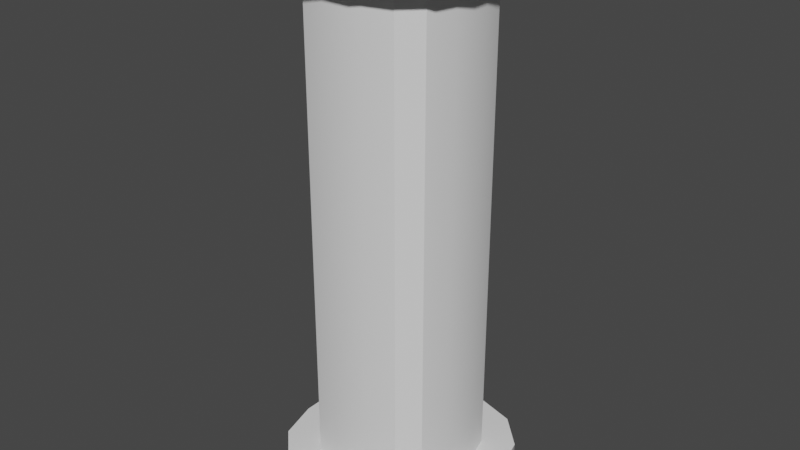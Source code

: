 # Source: balka_small.blend  (saved by Blender 2.93.21; exported with 4.5.12 LTS)
import bpy
from mathutils import Matrix  # noqa: F401  (used for matrix-valued properties, if any)

bpy.ops.wm.read_factory_settings(use_empty=True)
scene = bpy.context.scene
scene.name = 'Scene'

# ---- collections
col_collection = bpy.data.collections.new('Collection'); scene.collection.children.link(col_collection)

# ---- node groups
ng_auto_smooth = bpy.data.node_groups.new('Auto Smooth', 'GeometryNodeTree')
_s = ng_auto_smooth.interface.new_socket(name='Geometry', in_out='OUTPUT', socket_type='NodeSocketGeometry')
_s = ng_auto_smooth.interface.new_socket(name='Geometry', in_out='INPUT', socket_type='NodeSocketGeometry')
_s = ng_auto_smooth.interface.new_socket(name='Angle', in_out='INPUT', socket_type='NodeSocketFloat')
_s.subtype = 'ANGLE'
_s.min_value = 0.0
_s.max_value = 3.142
ng_auto_smooth.is_modifier = True
_N = ng_auto_smooth.nodes; _L = ng_auto_smooth.links
n0 = _N.new('NodeGroupOutput'); n0.name = 'Group Output'; n0.location = (480, -100)
n1 = _N.new('NodeGroupInput'); n1.name = 'Group Input'; n1.location = (-420, -300)
n2 = _N.new('NodeGroupInput'); n2.name = 'Group Input.001'; n2.location = (-60, -100)
n3 = _N.new('GeometryNodeSetShadeSmooth'); n3.name = 'Set Shade Smooth'; n3.location = (120, -100)
n3.domain = 'EDGE'
n4 = _N.new('GeometryNodeSetShadeSmooth'); n4.name = 'Set Shade Smooth.001'; n4.location = (300, -100)
n5 = _N.new('GeometryNodeInputMeshEdgeAngle'); n5.name = 'Edge Angle'; n5.location = (-420, -220)
n6 = _N.new('GeometryNodeInputEdgeSmooth'); n6.name = 'Is Edge Smooth'; n6.location = (-60, -160)
n7 = _N.new('GeometryNodeInputShadeSmooth'); n7.name = 'Is Face Smooth'; n7.location = (-240, -340)
n8 = _N.new('FunctionNodeBooleanMath'); n8.name = 'Boolean Math'; n8.location = (-60, -220)
n9 = _N.new('FunctionNodeCompare'); n9.name = 'Compare'; n9.location = (-240, -180)
n9.operation = 'LESS_EQUAL'
_L.new(n5.outputs[0], n9.inputs[0])
_L.new(n4.outputs[0], n0.inputs[0])
_L.new(n1.outputs[1], n9.inputs[1])
_L.new(n9.outputs[0], n8.inputs[0])
_L.new(n7.outputs[0], n8.inputs[1])
_L.new(n2.outputs[0], n3.inputs[0])
_L.new(n6.outputs[0], n3.inputs[1])
_L.new(n3.outputs[0], n4.inputs[0])
_L.new(n8.outputs[0], n3.inputs[2])
n0.is_active_output = True

# ---- world
world_world = bpy.data.worlds.new('World'); scene.world = world_world
world_world.use_nodes = True; world_world.node_tree.nodes.clear()
_N = world_world.node_tree.nodes; _L = world_world.node_tree.links
n0 = _N.new('ShaderNodeOutputWorld'); n0.name = 'World Output'; n0.location = (300, 300)
n1 = _N.new('ShaderNodeBackground'); n1.name = 'Background'; n1.location = (10, 300)
n1.inputs[0].default_value = (0.05088, 0.05088, 0.05088, 1.0)
_L.new(n1.outputs[0], n0.inputs[0])
n0.is_active_output = True
world_world.color = (0.05088, 0.05088, 0.05088)
world_world.use_sun_shadow = False
world_world.sun_shadow_jitter_overblur = 0.0

# ---- meshes
me_068 = bpy.data.meshes.new('Куб.068')
me_068.from_pydata([(-0.2308, -1.0, -1.0), (-1.0, -0.2308, -1.0), (-0.6154, -0.8969, -1.0), (-0.8969, -0.6154, -1.0), (-0.6944, -0.1906, 1.0), (-0.1906, -0.6944, 1.0), (-0.623, -0.4572, 1.0), (-0.4572, -0.623, 1.0), (-1.0, 0.2308, -1.0), (-0.2308, 1.0, -1.0), (-0.8969, 0.6154, -1.0), (-0.6154, 0.8969, -1.0), (-0.1906, 0.6944, 1.0), (-0.6944, 0.1906, 1.0), (-0.4572, 0.623, 1.0), (-0.623, 0.4572, 1.0), (1.0, -0.2308, -1.0), (0.2308, -1.0, -1.0), (0.8969, -0.6154, -1.0), (0.6154, -0.8969, -1.0), (0.1906, -0.6944, 1.0), (0.6944, -0.1906, 1.0), (0.4572, -0.623, 1.0), (0.623, -0.4572, 1.0), (0.2308, 1.0, -1.0), (1.0, 0.2308, -1.0), (0.6154, 0.8969, -1.0), (0.8969, 0.6154, -1.0), (0.6944, 0.1906, 1.0), (0.1906, 0.6944, 1.0), (0.623, 0.4572, 1.0), (0.4572, 0.623, 1.0), (-0.2308, -1.0, 1.0), (-0.6154, -0.8969, 1.0), (-0.8969, -0.6154, 1.0), (-1.0, -0.2308, 1.0), (-0.6154, 0.8969, 1.0), (-0.2308, 1.0, 1.0), (-0.8969, 0.6154, 1.0), (-1.0, 0.2308, 1.0), (0.8969, 0.6154, 1.0), (1.0, 0.2308, 1.0), (0.6154, 0.8969, 1.0), (0.2308, 1.0, 1.0), (0.6154, -0.8969, 1.0), (0.2308, -1.0, 1.0), (0.8969, -0.6154, 1.0), (1.0, -0.2308, 1.0), (-0.1906, -0.6944, 30.79), (-0.4572, -0.623, 30.79), (-0.623, -0.4572, 30.79), (-0.6944, -0.1906, 30.79), (-0.4572, 0.623, 30.79), (-0.1906, 0.6944, 30.79), (-0.623, 0.4572, 30.79), (-0.6944, 0.1906, 30.79), (0.623, 0.4572, 30.79), (0.6944, 0.1906, 30.79), (0.4572, 0.623, 30.79), (0.1906, 0.6944, 30.79), (0.4572, -0.623, 30.79), (0.1906, -0.6944, 30.79), (0.623, -0.4572, 30.79), (0.6944, -0.1906, 30.79), (-0.2503, -0.9118, 30.79), (-0.6004, -0.818, 30.79), (-0.818, -0.6004, 30.79), (-0.9118, -0.2503, 30.79), (-0.6004, 0.818, 30.79), (-0.2503, 0.9118, 30.79), (-0.818, 0.6004, 30.79), (-0.9118, 0.2503, 30.79), (0.818, 0.6004, 30.79), (0.9118, 0.2503, 30.79), (0.6004, 0.818, 30.79), (0.2503, 0.9118, 30.79), (0.6004, -0.818, 30.79), (0.2503, -0.9118, 30.79), (0.818, -0.6004, 30.79), (0.9118, -0.2503, 30.79), (-0.2503, -0.9118, 32.59), (-0.6004, -0.818, 32.59), (-0.818, -0.6004, 32.59), (-0.9118, -0.2503, 32.59), (-0.6004, 0.818, 32.59), (-0.2503, 0.9118, 32.59), (-0.818, 0.6004, 32.59), (-0.9118, 0.2503, 32.59), (0.818, 0.6004, 32.59), (0.9118, 0.2503, 32.59), (0.6004, 0.818, 32.59), (0.2503, 0.9118, 32.59), (0.6004, -0.818, 32.59), (0.2503, -0.9118, 32.59), (0.818, -0.6004, 32.59), (0.9118, -0.2503, 32.59)], [], [(17, 45, 32, 0), (25, 41, 47, 16), (5, 20, 61, 48), (1, 35, 39, 8), (9, 37, 43, 24), (0, 32, 33, 2), (2, 33, 34, 3), (3, 34, 35, 1), (37, 9, 11, 36), (36, 11, 10, 38), (38, 10, 8, 39), (41, 25, 27, 40), (40, 27, 26, 42), (42, 26, 24, 43), (45, 17, 19, 44), (44, 19, 18, 46), (46, 18, 16, 47), (8, 10, 11, 9, 24, 26, 27, 25, 16, 18, 19, 17, 0, 2, 3, 1), (5, 7, 33, 32), (7, 6, 34, 33), (6, 4, 35, 34), (14, 12, 37, 36), (15, 14, 36, 38), (13, 15, 38, 39), (30, 28, 41, 40), (31, 30, 40, 42), (29, 31, 42, 43), (22, 20, 45, 44), (23, 22, 44, 46), (21, 23, 46, 47), (4, 13, 39, 35), (20, 5, 32, 45), (28, 21, 47, 41), (12, 29, 43, 37), (62, 63, 79, 78), (28, 30, 56, 57), (21, 28, 57, 63), (30, 31, 58, 56), (7, 5, 48, 49), (29, 12, 53, 59), (31, 29, 59, 58), (6, 7, 49, 50), (20, 22, 60, 61), (4, 6, 50, 51), (22, 23, 62, 60), (12, 14, 52, 53), (23, 21, 63, 62), (14, 15, 54, 52), (13, 4, 51, 55), (15, 13, 55, 54), (66, 65, 81, 82), (52, 54, 70, 68), (55, 51, 67, 71), (54, 55, 71, 70), (48, 61, 77, 64), (57, 56, 72, 73), (63, 57, 73, 79), (56, 58, 74, 72), (49, 48, 64, 65), (59, 53, 69, 75), (58, 59, 75, 74), (50, 49, 65, 66), (61, 60, 76, 77), (51, 50, 66, 67), (60, 62, 78, 76), (53, 52, 68, 69), (89, 88, 90, 91, 85, 84, 86, 87, 83, 82, 81, 80, 93, 92, 94, 95), (77, 76, 92, 93), (67, 66, 82, 83), (76, 78, 94, 92), (69, 68, 84, 85), (78, 79, 95, 94), (68, 70, 86, 84), (71, 67, 83, 87), (70, 71, 87, 86), (64, 77, 93, 80), (73, 72, 88, 89), (79, 73, 89, 95), (72, 74, 90, 88), (65, 64, 80, 81), (75, 69, 85, 91), (74, 75, 91, 90)])
me_068.polygons.foreach_set('use_smooth', [True] * 82)
_uv = me_068.uv_layers.new(name='UVКарта')
_uv.uv.foreach_set('vector', [0.375, 0.8461, 0.625, 0.8461, 0.625, 0.9039, 0.375, 0.9039, 0.375, 0.5961, 0.625, 0.5961, 0.625, 0.6539, 0.375, 0.6539, 0.7738, 0.7118, 0.7262, 0.7118, 0.7262, 0.7118, 0.7738, 0.7118, 0.375, 0.09615, 0.625, 0.09615, 0.625, 0.1539, 0.375, 0.1539, 0.375, 0.3461, 0.625, 0.3461, 0.625, 0.4039, 0.375, 0.4039, 0.375, 0.9039, 0.625, 0.9039, 0.625, 0.9519, 0.375, 0.9519, 0.375, 0.0, 0.625, 0.0, 0.625, 0.04807, 0.375, 0.04807, 0.375, 0.04807, 0.625, 0.04807, 0.625, 0.09615, 0.375, 0.09615, 0.625, 0.3461, 0.375, 0.3461, 0.375, 0.2981, 0.625, 0.2981, 0.625, 0.2981, 0.375, 0.2981, 0.375, 0.2019, 0.625, 0.2019, 0.625, 0.2019, 0.375, 0.2019, 0.375, 0.1539, 0.625, 0.1539, 0.625, 0.5961, 0.375, 0.5961, 0.375, 0.5481, 0.625, 0.5481, 0.625, 0.5481, 0.375, 0.5481, 0.375, 0.4519, 0.625, 0.4519, 0.625, 0.4519, 0.375, 0.4519, 0.375, 0.4039, 0.625, 0.4039, 0.625, 0.8461, 0.375, 0.8461, 0.375, 0.7981, 0.625, 0.7981, 0.625, 0.7981, 0.375, 0.7981, 0.375, 0.7019, 0.625, 0.7019, 0.625, 0.7019, 0.375, 0.7019, 0.375, 0.6539, 0.625, 0.6539, 0.125, 0.5961, 0.1379, 0.5481, 0.1731, 0.5129, 0.2211, 0.5, 0.2789, 0.5, 0.3269, 0.5129, 0.3621, 0.5481, 0.375, 0.5961, 0.375, 0.6539, 0.3621, 0.7019, 0.3269, 0.7371, 0.2789, 0.75, 0.2211, 0.75, 0.1731, 0.7371, 0.1379, 0.7019, 0.125, 0.6539, 0.7738, 0.7118, 0.8072, 0.7029, 0.8269, 0.7371, 0.7789, 0.75, 0.8072, 0.7029, 0.8279, 0.6822, 0.8621, 0.7019, 0.8269, 0.7371, 0.8279, 0.6822, 0.8368, 0.6488, 0.875, 0.6539, 0.8621, 0.7019, 0.8072, 0.5471, 0.7738, 0.5382, 0.7789, 0.5, 0.8269, 0.5129, 0.8279, 0.5678, 0.8072, 0.5471, 0.8269, 0.5129, 0.8621, 0.5481, 0.8368, 0.6012, 0.8279, 0.5678, 0.8621, 0.5481, 0.875, 0.5961, 0.6721, 0.5678, 0.6632, 0.6012, 0.625, 0.5961, 0.6379, 0.5481, 0.6928, 0.5471, 0.6721, 0.5678, 0.6379, 0.5481, 0.6731, 0.5129, 0.7262, 0.5382, 0.6928, 0.5471, 0.6731, 0.5129, 0.7211, 0.5, 0.6928, 0.7029, 0.7262, 0.7118, 0.7211, 0.75, 0.6731, 0.7371, 0.6721, 0.6822, 0.6928, 0.7029, 0.6731, 0.7371, 0.6379, 0.7019, 0.6632, 0.6488, 0.6721, 0.6822, 0.6379, 0.7019, 0.625, 0.6539, 0.8368, 0.6488, 0.8368, 0.6012, 0.875, 0.5961, 0.875, 0.6539, 0.7262, 0.7118, 0.7738, 0.7118, 0.7789, 0.75, 0.7211, 0.75, 0.6632, 0.6012, 0.6632, 0.6488, 0.625, 0.6539, 0.625, 0.5961, 0.7738, 0.5382, 0.7262, 0.5382, 0.7211, 0.5, 0.7789, 0.5, 0.6721, 0.6822, 0.6632, 0.6488, 0.6632, 0.6488, 0.6721, 0.6822, 0.6632, 0.6012, 0.6721, 0.5678, 0.6721, 0.5678, 0.6632, 0.6012, 0.6632, 0.6488, 0.6632, 0.6012, 0.6632, 0.6012, 0.6632, 0.6488, 0.6721, 0.5678, 0.6928, 0.5471, 0.6928, 0.5471, 0.6721, 0.5678, 0.8072, 0.7029, 0.7738, 0.7118, 0.7738, 0.7118, 0.8072, 0.7029, 0.7262, 0.5382, 0.7738, 0.5382, 0.7738, 0.5382, 0.7262, 0.5382, 0.6928, 0.5471, 0.7262, 0.5382, 0.7262, 0.5382, 0.6928, 0.5471, 0.8279, 0.6822, 0.8072, 0.7029, 0.8072, 0.7029, 0.8279, 0.6822, 0.7262, 0.7118, 0.6928, 0.7029, 0.6928, 0.7029, 0.7262, 0.7118, 0.8368, 0.6488, 0.8279, 0.6822, 0.8279, 0.6822, 0.8368, 0.6488, 0.6928, 0.7029, 0.6721, 0.6822, 0.6721, 0.6822, 0.6928, 0.7029, 0.7738, 0.5382, 0.8072, 0.5471, 0.8072, 0.5471, 0.7738, 0.5382, 0.6721, 0.6822, 0.6632, 0.6488, 0.6632, 0.6488, 0.6721, 0.6822, 0.8072, 0.5471, 0.8279, 0.5678, 0.8279, 0.5678, 0.8072, 0.5471, 0.8368, 0.6012, 0.8368, 0.6488, 0.8368, 0.6488, 0.8368, 0.6012, 0.8279, 0.5678, 0.8368, 0.6012, 0.8368, 0.6012, 0.8279, 0.5678, 0.8279, 0.6822, 0.8072, 0.7029, 0.8072, 0.7029, 0.8279, 0.6822, 0.8072, 0.5471, 0.8279, 0.5678, 0.8279, 0.5678, 0.8072, 0.5471, 0.8368, 0.6012, 0.8368, 0.6488, 0.8368, 0.6488, 0.8368, 0.6012, 0.8279, 0.5678, 0.8368, 0.6012, 0.8368, 0.6012, 0.8279, 0.5678, 0.7738, 0.7118, 0.7262, 0.7118, 0.7262, 0.7118, 0.7738, 0.7118, 0.6632, 0.6012, 0.6721, 0.5678, 0.6721, 0.5678, 0.6632, 0.6012, 0.6632, 0.6488, 0.6632, 0.6012, 0.6632, 0.6012, 0.6632, 0.6488, 0.6721, 0.5678, 0.6928, 0.5471, 0.6928, 0.5471, 0.6721, 0.5678, 0.8072, 0.7029, 0.7738, 0.7118, 0.7738, 0.7118, 0.8072, 0.7029, 0.7262, 0.5382, 0.7738, 0.5382, 0.7738, 0.5382, 0.7262, 0.5382, 0.6928, 0.5471, 0.7262, 0.5382, 0.7262, 0.5382, 0.6928, 0.5471, 0.8279, 0.6822, 0.8072, 0.7029, 0.8072, 0.7029, 0.8279, 0.6822, 0.7262, 0.7118, 0.6928, 0.7029, 0.6928, 0.7029, 0.7262, 0.7118, 0.8368, 0.6488, 0.8279, 0.6822, 0.8279, 0.6822, 0.8368, 0.6488, 0.6928, 0.7029, 0.6721, 0.6822, 0.6721, 0.6822, 0.6928, 0.7029, 0.7738, 0.5382, 0.8072, 0.5471, 0.8072, 0.5471, 0.7738, 0.5382, 0.6632, 0.6012, 0.6721, 0.5678, 0.6928, 0.5471, 0.7262, 0.5382, 0.7738, 0.5382, 0.8072, 0.5471, 0.8279, 0.5678, 0.8368, 0.6012, 0.8368, 0.6488, 0.8279, 0.6822, 0.8072, 0.7029, 0.7738, 0.7118, 0.7262, 0.7118, 0.6928, 0.7029, 0.6721, 0.6822, 0.6632, 0.6488, 0.7262, 0.7118, 0.6928, 0.7029, 0.6928, 0.7029, 0.7262, 0.7118, 0.8368, 0.6488, 0.8279, 0.6822, 0.8279, 0.6822, 0.8368, 0.6488, 0.6928, 0.7029, 0.6721, 0.6822, 0.6721, 0.6822, 0.6928, 0.7029, 0.7738, 0.5382, 0.8072, 0.5471, 0.8072, 0.5471, 0.7738, 0.5382, 0.6721, 0.6822, 0.6632, 0.6488, 0.6632, 0.6488, 0.6721, 0.6822, 0.8072, 0.5471, 0.8279, 0.5678, 0.8279, 0.5678, 0.8072, 0.5471, 0.8368, 0.6012, 0.8368, 0.6488, 0.8368, 0.6488, 0.8368, 0.6012, 0.8279, 0.5678, 0.8368, 0.6012, 0.8368, 0.6012, 0.8279, 0.5678, 0.7738, 0.7118, 0.7262, 0.7118, 0.7262, 0.7118, 0.7738, 0.7118, 0.6632, 0.6012, 0.6721, 0.5678, 0.6721, 0.5678, 0.6632, 0.6012, 0.6632, 0.6488, 0.6632, 0.6012, 0.6632, 0.6012, 0.6632, 0.6488, 0.6721, 0.5678, 0.6928, 0.5471, 0.6928, 0.5471, 0.6721, 0.5678, 0.8072, 0.7029, 0.7738, 0.7118, 0.7738, 0.7118, 0.8072, 0.7029, 0.7262, 0.5382, 0.7738, 0.5382, 0.7738, 0.5382, 0.7262, 0.5382, 0.6928, 0.5471, 0.7262, 0.5382, 0.7262, 0.5382, 0.6928, 0.5471])
me_068.use_remesh_fix_poles = True
me_068.use_remesh_preserve_attributes = False
me_068.update()

# ---- objects
ob_061 = bpy.data.objects.new('Куб.061', me_068)

# ---- transforms, parenting, visibility, modifiers, constraints
ob_061.location = (-18.61, -0.03035, 0.06351)
ob_061.scale = (0.6156, 0.6156, 0.09514)
_m = ob_061.modifiers.new('Auto Smooth', 'NODES')
_m.node_group = ng_auto_smooth
_gi = [s.identifier for s in ng_auto_smooth.interface.items_tree if s.item_type == 'SOCKET' and s.in_out == 'INPUT']
_m[_gi[1]] = 0.5236  # Angle

# ---- collection membership
col_collection.objects.link(ob_061)

# ---- scene / render settings (as saved in the file)
scene.frame_start = 1; scene.frame_end = 250; scene.frame_set(1)
scene.render.engine = 'BLENDER_EEVEE_NEXT'
scene.cycles.use_denoising = False
scene.cycles.samples = 128
scene.cycles.sampling_pattern = 'TABULATED_SOBOL'
scene.cycles.use_adaptive_sampling = False
scene.cycles.use_light_tree = False
scene.view_settings.view_transform = 'Filmic'
bpy.context.view_layer.update()

# ---- added for rendering (the .blend has no active camera and no usable light): camera, sun
cam_auto = bpy.data.cameras.new('AutoCamera')
cam_auto.lens = 50.0
cam_auto.sensor_width = 36.0
cam_auto.clip_end = 1000.0
ob_auto_camera = bpy.data.objects.new('AutoCamera', cam_auto)
scene.collection.objects.link(ob_auto_camera)
ob_auto_camera.location = (-15.247, -4.07129, 4.26037)
ob_auto_camera.rotation_euler = (1.09748, -7.21219e-08, 0.694738)
scene.camera = ob_auto_camera
light_auto_sun = bpy.data.lights.new('AutoSun', 'SUN')
light_auto_sun.energy = 3.0
light_auto_sun.angle = 0.0523599
ob_auto_sun = bpy.data.objects.new('AutoSun', light_auto_sun)
scene.collection.objects.link(ob_auto_sun)
ob_auto_sun.rotation_euler = (0.872665, 0.174533, 0.523599)
bpy.context.view_layer.update()
